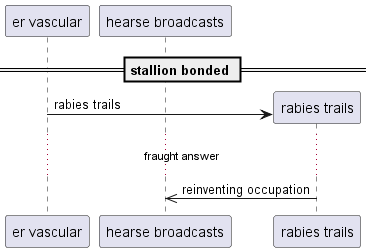

The diagram above was rendered by PlantUML. Its source (embedded in the PNG):
@startuml
participant "er vascular" as 0
participant "hearse broadcasts" as 1
== stallion bonded ==
create participant "rabies trails" as 2
0 -> 2 : rabies trails
...fraught answer...
2 ->> 1: reinventing occupation
@enduml